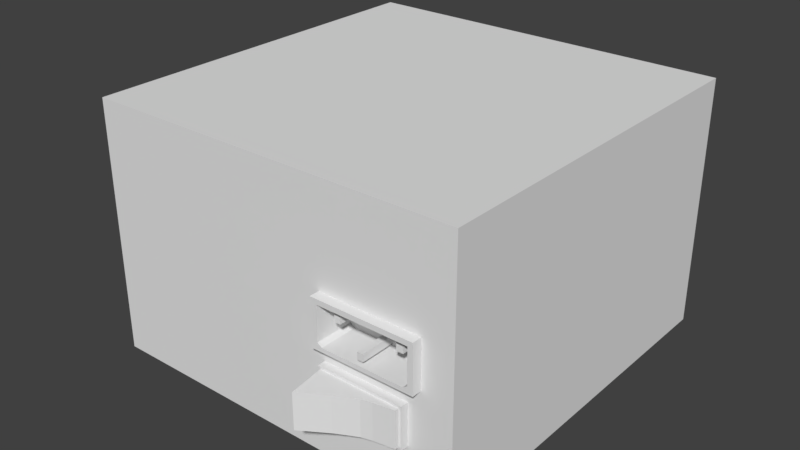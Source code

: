 # Source: Power_Supply.blend  (saved by Blender 2.78.0; exported with 4.5.12 LTS)
import bpy
from mathutils import Matrix  # noqa: F401  (used for matrix-valued properties, if any)

bpy.ops.wm.read_factory_settings(use_empty=True)
scene = bpy.context.scene
scene.name = 'Scene'

# ---- collections
col_collection_1 = bpy.data.collections.new('Collection 1'); scene.collection.children.link(col_collection_1)

# ---- world
world_world = bpy.data.worlds.new('World'); scene.world = world_world
world_world.color = (0.05088, 0.05088, 0.05088)
world_world.use_sun_shadow = False
world_world.sun_shadow_jitter_overblur = 0.0
world_world.cycles.sampling_method = 'MANUAL'

# ---- meshes
me_cube = bpy.data.meshes.new('Cube')
me_cube.from_pydata([(-1.0, -1.0, -0.849), (-1.0, -1.0, 0.8575), (-1.0, 1.0, -0.849), (-1.0, 1.0, 0.8575), (1.0, -1.0, -0.849), (1.0, -1.0, 0.8575), (1.0, 1.0, -0.849), (1.0, 1.0, 0.8575), (-1.0, -1.0, 0.1991), (-1.0, 1.0, 0.1991), (1.0, 1.0, 0.1991), (1.0, -1.0, 0.1991), (-1.0, 1.0, -0.1166), (1.0, 1.0, -0.1166), (1.0, -1.0, -0.1166), (-1.0, -1.0, -0.1166), (0.3112, 1.0, -0.849), (0.3112, 1.0, 0.8575), (0.3112, -1.0, -0.849), (0.3112, -1.0, 0.8575), (0.3112, -1.0, 0.1991), (0.3112, -1.0, -0.1166), (0.8429, 1.0, 0.8575), (0.8429, -1.0, -0.849), (0.8429, 1.0, -0.849), (0.8429, -1.0, 0.8575), (0.8429, -1.0, 0.1991), (0.8429, -1.0, -0.1166), (0.8429, -1.051, 0.1991), (0.3112, -1.051, 0.1991), (0.8429, -1.051, -0.1166), (0.3112, -1.051, -0.1166), (0.3439, 1.0, -0.849), (0.3439, -1.0, 0.8575), (0.3439, -1.0, 0.1991), (0.3439, -1.0, -0.1166), (0.3439, 1.0, 0.8575), (0.3439, -1.0, -0.849), (0.3439, -1.051, 0.1991), (0.3439, -1.051, -0.1166), (0.8163, 1.0, 0.8575), (0.8163, -1.0, -0.849), (0.8163, 1.0, -0.849), (0.8163, -1.0, 0.8575), (0.8163, -1.0, 0.1991), (0.8163, -1.0, -0.1166), (0.8163, -1.051, 0.1991), (0.8163, -1.051, -0.1166), (-1.0, -1.0, -0.08732), (-1.0, 1.0, -0.08732), (1.0, 1.0, -0.08732), (1.0, -1.0, -0.08732), (0.3112, -1.0, -0.08732), (0.8429, -1.0, -0.08732), (0.3112, -1.051, -0.08732), (0.8429, -1.051, -0.08732), (-1.0, -1.0, 0.165), (-1.0, 1.0, 0.165), (1.0, 1.0, 0.165), (1.0, -1.0, 0.165), (0.3112, -1.0, 0.165), (0.8429, -1.0, 0.165), (0.3112, -1.051, 0.165), (0.8429, -1.051, 0.165), (0.3439, -1.051, 0.165), (0.8163, -1.051, 0.165), (0.3439, -0.8522, 0.165), (0.8163, -0.8522, 0.165), (0.3675, -1.051, -0.08732), (0.3439, -1.051, -0.06718), (0.3203, -1.051, -0.08732), (0.3439, -1.051, -0.1075), (0.8163, -1.051, -0.06718), (0.7927, -1.051, -0.08732), (0.8163, -1.051, -0.1075), (0.8399, -1.051, -0.08732), (0.3439, -0.8522, -0.06718), (0.3675, -0.8522, -0.08732), (0.7927, -0.8522, -0.08732), (0.8163, -0.8522, -0.06718), (0.3439, -1.051, 0.1146), (0.3439, -0.8522, 0.1146), (0.8163, -1.051, 0.1146), (0.8163, -0.8522, 0.1146), (0.4001, -0.8522, 0.1146), (0.4317, -0.8522, 0.1146), (0.7594, -0.8522, 0.1146), (0.7237, -0.8522, 0.1146), (0.4001, -0.8522, 0.06121), (0.4317, -0.8522, 0.06121), (0.7594, -0.8522, 0.06121), (0.7237, -0.8522, 0.06121), (0.4001, -1.007, 0.1146), (0.4317, -1.007, 0.1146), (0.7237, -1.007, 0.1146), (0.7594, -1.007, 0.1146), (0.4001, -1.007, 0.06121), (0.4317, -1.007, 0.06121), (0.7237, -1.007, 0.06121), (0.7594, -1.007, 0.06121), (0.5773, -0.8522, -0.01299), (0.5586, -0.8522, -0.006799), (0.5586, -0.8522, -0.05553), (0.5894, -0.8522, -0.05553), (0.5894, -0.8522, -0.006799), (0.5586, -1.049, -0.006799), (0.5586, -1.049, -0.05553), (0.5894, -1.049, -0.05553), (0.5894, -1.049, -0.006799), (-1.0, 1.0, -0.4828), (1.0, 1.0, -0.4828), (1.0, -1.0, -0.4828), (-1.0, -1.0, -0.4828), (0.3112, -1.0, -0.4828), (0.8429, -1.0, -0.4828), (0.3439, -1.0, -0.4828), (0.8163, -1.0, -0.4828), (-1.0, -1.0, -0.2997), (-1.0, 1.0, -0.2997), (1.0, 1.0, -0.2997), (1.0, -1.0, -0.2997), (0.3112, -1.0, -0.2997), (0.8429, -1.0, -0.2997), (0.3439, -1.0, -0.2409), (0.8163, -1.0, -0.2997), (-1.0, -0.8122, -0.849), (-1.0, -0.8122, 0.8575), (1.0, -0.8122, -0.849), (1.0, -0.8122, 0.8575), (1.0, -0.8122, 0.1991), (-1.0, -0.8122, 0.1991), (-1.0, -0.8122, -0.1166), (1.0, -0.8122, -0.1166), (0.3112, -0.8122, 0.8575), (0.3112, -0.8122, -0.849), (0.8429, -0.8122, 0.8575), (0.8429, -0.8122, -0.849), (0.3439, -0.8122, -0.849), (0.3439, -0.8122, 0.8575), (0.8163, -0.8122, 0.8575), (0.8163, -0.8122, -0.849), (-1.0, -0.8122, -0.08732), (1.0, -0.8122, -0.08732), (-1.0, -0.8122, 0.165), (1.0, -0.8122, 0.165), (1.0, -0.8122, -0.4828), (-1.0, -0.8122, -0.4828), (1.0, -0.8122, -0.2997), (-1.0, -0.8122, -0.2997), (-0.7312, 1.0, -0.849), (-0.7312, -1.0, 0.8575), (-0.7312, -1.0, 0.1991), (-0.7312, -1.0, -0.1166), (-0.7312, 1.0, 0.8575), (-0.7312, -1.0, -0.849), (-0.7312, -1.0, -0.08732), (-0.7312, -1.0, 0.165), (-0.7312, -1.0, -0.4828), (-0.7312, -1.0, -0.2997), (-0.7312, -0.8122, -0.849), (-0.7312, -0.8122, 0.8575), (0.7643, 1.0, -0.849), (0.7643, -1.0, 0.8575), (0.7643, -1.0, 0.1991), (0.7643, -1.0, -0.1166), (0.7643, -1.051, 0.1991), (0.7643, -1.051, -0.1166), (0.7643, 1.0, 0.8575), (0.7643, -1.0, -0.849), (0.7643, -1.051, 0.165), (0.7643, -0.8522, 0.165), (0.7643, -1.0, -0.4828), (0.7643, -1.0, -0.2409), (0.7643, -0.8122, -0.849), (0.7643, -0.8122, 0.8575), (-1.0, 0.7829, 0.8575), (1.0, 0.7829, -0.849), (-1.0, 0.7829, 0.1991), (-1.0, 0.7829, -0.1166), (-1.0, 0.7829, -0.08732), (-1.0, 0.7829, 0.165), (-1.0, 0.7829, -0.4828), (-1.0, 0.7829, -0.2997), (-1.0, 0.7829, -0.849), (1.0, 0.7829, 0.8575), (1.0, 0.7829, 0.1991), (1.0, 0.7829, -0.1166), (0.3112, 0.7829, 0.8575), (0.3112, 0.7829, -0.849), (0.8429, 0.7829, 0.8575), (0.8429, 0.7829, -0.849), (0.3439, 0.7829, -0.849), (0.3439, 0.7829, 0.8575), (0.8163, 0.7829, 0.8575), (0.8163, 0.7829, -0.849), (1.0, 0.7829, -0.08732), (1.0, 0.7829, 0.165), (1.0, 0.7829, -0.4828), (1.0, 0.7829, -0.2997), (-0.7312, 0.7829, 0.8575), (-0.7312, 0.7829, -0.849), (0.7643, 0.7829, 0.8575), (0.7643, 0.7829, -0.849), (-1.0, 1.0, -0.849), (-1.0, 1.0, 0.8575), (1.0, 1.0, -0.849), (1.0, 1.0, 0.8575), (-1.0, 1.0, 0.1991), (1.0, 1.0, 0.1991), (-1.0, 1.0, -0.1166), (1.0, 1.0, -0.1166), (0.3112, 1.0, -0.849), (0.3112, 1.0, 0.8575), (0.3112, 1.0, 0.1991), (0.3112, 1.0, -0.1166), (0.8429, 1.0, 0.8575), (0.8429, 1.0, 0.1991), (0.8429, 1.0, -0.1166), (0.8429, 1.0, -0.849), (0.3439, 1.0, -0.849), (0.3439, 1.0, 0.8575), (0.3439, 1.0, 0.1991), (0.3439, 1.0, -0.1166), (0.8163, 1.0, 0.8575), (0.8163, 1.0, 0.1991), (0.8163, 1.0, -0.1166), (0.8163, 1.0, -0.849), (-1.0, 1.0, -0.08732), (1.0, 1.0, -0.08732), (0.3112, 1.0, -0.08732), (0.8429, 1.0, -0.08732), (0.3439, 1.0, -0.08732), (0.8163, 1.0, -0.08732), (-1.0, 1.0, 0.165), (1.0, 1.0, 0.165), (0.3112, 1.0, 0.165), (0.8429, 1.0, 0.165), (0.3439, 1.0, 0.165), (0.8163, 1.0, 0.165), (-1.0, 1.0, -0.4828), (1.0, 1.0, -0.4828), (0.3112, 1.0, -0.4828), (0.8429, 1.0, -0.4828), (0.3439, 1.0, -0.4828), (0.8163, 1.0, -0.4828), (-1.0, 1.0, -0.2997), (1.0, 1.0, -0.2997), (0.3112, 1.0, -0.2997), (0.8429, 1.0, -0.2997), (0.3439, 1.0, -0.2997), (0.8163, 1.0, -0.2997), (-0.7312, 1.0, -0.849), (-0.7312, 1.0, 0.8575), (-0.7312, 1.0, 0.1991), (-0.7312, 1.0, -0.1166), (-0.7312, 1.0, -0.08732), (-0.7312, 1.0, 0.165), (-0.7312, 1.0, -0.4828), (-0.7312, 1.0, -0.2997), (0.7643, 1.0, -0.849), (0.7643, 1.0, 0.8575), (0.7643, 1.0, 0.1991), (0.7643, 1.0, -0.1166), (0.7643, 1.0, -0.08732), (0.7643, 1.0, 0.165), (0.7643, 1.0, -0.4828), (0.7643, 1.0, -0.2997), (0.3439, -1.04, -0.2409), (0.3439, -1.04, -0.4828), (0.7643, -1.04, -0.4828), (0.7643, -1.04, -0.2409), (0.3305, -1.0, -0.2239), (0.3305, -1.0, -0.5009), (0.7778, -1.0, -0.5009), (0.7778, -1.0, -0.2239), (0.3305, -1.04, -0.2239), (0.3305, -1.04, -0.5009), (0.7778, -1.04, -0.5009), (0.7778, -1.04, -0.2239), (0.3678, -1.23, -0.2409), (0.3678, -1.23, -0.4828), (0.7643, -1.06, -0.4828), (0.7643, -1.06, -0.2409), (0.5541, 1.0, -0.849), (0.5541, -1.0, -0.1166), (0.5541, -1.051, -0.1166), (0.5541, -1.0, -0.4828), (0.5541, -1.0, -0.2409), (0.5541, -0.8122, -0.849), (0.5541, -1.0, -0.849), (0.5541, 0.7829, -0.849), (0.5541, -1.04, -0.4828), (0.5541, -1.04, -0.2409), (0.5541, -1.0, -0.5009), (0.5541, -1.0, -0.2239), (0.5541, -1.04, -0.5009), (0.5541, -1.04, -0.2239), (0.5541, -1.117, -0.4828), (0.5541, -1.117, -0.2409), (0.449, 1.0, -0.849), (0.449, -1.0, -0.1166), (0.449, -1.051, -0.1166), (0.449, -1.0, -0.4828), (0.449, -1.0, -0.2409), (0.449, -0.8122, -0.849), (0.449, 0.7829, -0.849), (0.449, -1.04, -0.4828), (0.449, -1.04, -0.2409), (0.4423, -1.0, -0.5009), (0.4423, -1.0, -0.2239), (0.4423, -1.04, -0.5009), (0.4423, -1.04, -0.2239), (0.449, -1.178, -0.4828), (0.449, -1.178, -0.2409), (0.449, -1.0, -0.849), (0.5016, -1.0, -0.849), (0.5016, 1.0, -0.849), (0.5016, -1.0, -0.1166), (0.5016, -1.051, -0.1166), (0.5016, -1.0, -0.4828), (0.5016, -1.0, -0.2409), (0.5016, -0.8122, -0.849), (0.5016, 0.7829, -0.849), (0.5016, -1.04, -0.4828), (0.5016, -1.04, -0.2409), (0.4982, -1.0, -0.5009), (0.4982, -1.0, -0.2239), (0.4982, -1.04, -0.5009), (0.4982, -1.04, -0.2239), (0.5016, -1.145, -0.4828), (0.5016, -1.145, -0.2409), (0.6592, -1.0, -0.849), (0.6592, 1.0, -0.849), (0.6592, -1.0, -0.1166), (0.6592, -1.051, -0.1166), (0.6592, -1.0, -0.4828), (0.6592, -1.0, -0.2409), (0.6592, -0.8122, -0.849), (0.6592, 0.7829, -0.849), (0.6592, -1.04, -0.4828), (0.6592, -1.04, -0.2409), (0.666, -1.0, -0.5009), (0.666, -1.0, -0.2239), (0.666, -1.04, -0.5009), (0.666, -1.04, -0.2239), (0.6592, -1.077, -0.4828), (0.6592, -1.077, -0.2409), (0.6067, 1.0, -0.849), (0.6067, -1.0, -0.1166), (0.6067, -1.051, -0.1166), (0.6067, -1.0, -0.4828), (0.6067, -1.0, -0.2409), (0.6067, -0.8122, -0.849), (0.6067, 0.7829, -0.849), (0.6067, -1.04, -0.4828), (0.6067, -1.04, -0.2409), (0.61, -1.0, -0.5009), (0.61, -1.0, -0.2239), (0.61, -1.04, -0.5009), (0.61, -1.04, -0.2239), (0.6067, -1.091, -0.4828), (0.6067, -1.091, -0.2409), (0.6067, -1.0, -0.849)], [(100, 101), (100, 104)], [(177, 175, 3, 9), (129, 128, 5, 11), (151, 150, 1, 8), (136, 127, 4, 23), (160, 126, 1, 150), (156, 151, 8, 56), (144, 129, 11, 59), (180, 177, 9, 57), (182, 178, 12, 118), (147, 132, 14, 120), (158, 152, 15, 117), (123, 35, 21, 121), (45, 27, 30, 47), (138, 133, 19, 33), (159, 134, 18, 154), (34, 33, 19, 20), (11, 5, 25, 26), (128, 135, 25, 5), (59, 11, 26, 61), (120, 14, 27, 122), (140, 136, 23, 41), (64, 38, 29, 62), (34, 20, 29, 38), (61, 26, 28, 63), (52, 21, 31, 54), (163, 34, 38, 165), (169, 165, 38, 64), (134, 137, 37, 18), (163, 162, 33, 34), (174, 138, 33, 162), (21, 35, 39, 31), (303, 300, 35, 123), (122, 27, 45, 124), (135, 139, 43, 25), (26, 25, 43, 44), (63, 28, 46, 65), (26, 44, 46, 28), (173, 140, 41, 168), (164, 45, 47, 166), (82, 65, 67, 83), (70, 69, 80, 64, 62, 54), (60, 52, 54, 62), (27, 53, 55, 30), (80, 69, 76, 81), (14, 51, 53, 27), (178, 179, 49, 12), (132, 142, 51, 14), (152, 155, 48, 15), (20, 60, 62, 29), (39, 71, 70, 54, 31), (53, 61, 63, 55), (68, 73, 78, 77), (51, 59, 61, 53), (179, 180, 57, 49), (142, 144, 59, 51), (155, 156, 56, 48), (169, 64, 66, 170), (55, 63, 65, 82, 72, 75), (30, 55, 75, 74, 47), (68, 69, 70, 71), (72, 73, 74, 75), (72, 79, 78, 73), (76, 69, 68, 77), (47, 74, 73, 68, 71, 39, 301, 318, 285, 349, 334, 166), (64, 80, 81, 66), (72, 82, 83, 79), (66, 76, 77, 78, 79, 67, 170), (85, 89, 88, 84), (87, 91, 90, 86), (93, 92, 96, 97), (94, 98, 99, 95), (91, 98, 94, 87), (90, 99, 98, 91), (88, 89, 97, 96), (85, 84, 92, 93), (86, 95, 99, 90), (89, 85, 93, 97), (84, 88, 96, 92), (87, 94, 95, 86), (102, 103, 104, 101), (106, 107, 108, 105), (104, 108, 107, 103), (102, 106, 105, 101), (103, 107, 106, 102), (101, 105, 108, 104), (23, 114, 116, 41), (314, 302, 115, 37), (4, 111, 114, 23), (37, 115, 113, 18), (154, 157, 112, 0), (127, 145, 111, 4), (183, 181, 109, 2), (114, 122, 124, 116), (303, 123, 271, 309), (111, 120, 122, 114), (115, 123, 121, 113), (157, 158, 117, 112), (145, 147, 120, 111), (181, 182, 118, 109), (112, 117, 148, 146), (197, 198, 147, 145), (0, 112, 146, 125), (176, 197, 145, 127), (195, 196, 144, 142), (48, 56, 143, 141), (186, 195, 142, 132), (15, 48, 141, 131), (202, 194, 140, 173), (189, 193, 139, 135), (201, 192, 138, 174), (188, 191, 137, 134), (194, 190, 136, 140), (184, 189, 135, 128), (200, 188, 134, 159), (192, 187, 133, 138), (198, 186, 132, 147), (117, 15, 131, 148), (56, 8, 130, 143), (196, 185, 129, 144), (199, 175, 126, 160), (190, 176, 127, 136), (185, 184, 128, 129), (8, 1, 126, 130), (187, 199, 160, 133), (183, 200, 159, 125), (113, 121, 158, 157), (18, 113, 157, 154), (52, 60, 156, 155), (21, 52, 155, 152), (125, 159, 154, 0), (121, 21, 152, 158), (60, 20, 151, 156), (133, 160, 150, 19), (20, 19, 150, 151), (193, 201, 174, 139), (338, 202, 173, 337), (116, 124, 172, 171), (41, 116, 171, 168), (65, 169, 170, 67), (333, 164, 166, 334), (337, 173, 168, 331), (124, 45, 164, 172), (139, 174, 162, 43), (44, 43, 162, 163), (65, 46, 165, 169), (44, 163, 165, 46), (332, 161, 202, 338), (40, 167, 201, 193), (2, 149, 200, 183), (17, 153, 199, 187), (10, 7, 184, 185), (24, 6, 176, 190), (153, 3, 175, 199), (58, 10, 185, 196), (119, 13, 186, 198), (36, 17, 187, 192), (149, 16, 188, 200), (7, 22, 189, 184), (42, 24, 190, 194), (16, 32, 191, 188), (167, 36, 192, 201), (22, 40, 193, 189), (161, 42, 194, 202), (13, 50, 195, 186), (50, 58, 196, 195), (6, 110, 197, 176), (110, 119, 198, 197), (146, 148, 182, 181), (125, 146, 181, 183), (141, 143, 180, 179), (131, 141, 179, 178), (148, 131, 178, 182), (143, 130, 177, 180), (130, 126, 175, 177), (216, 215, 206, 208), (236, 216, 208, 234), (248, 217, 210, 246), (258, 254, 214, 247), (256, 253, 213, 235), (253, 252, 212, 213), (250, 225, 217, 248), (238, 224, 216, 236), (224, 223, 215, 216), (213, 212, 220, 221), (235, 213, 221, 237), (247, 214, 222, 249), (261, 260, 223, 224), (264, 261, 224, 238), (266, 262, 225, 250), (262, 263, 232, 225), (214, 229, 231, 222), (225, 232, 230, 217), (254, 255, 229, 214), (217, 230, 228, 210), (263, 264, 238, 232), (229, 235, 237, 231), (232, 238, 236, 230), (255, 256, 235, 229), (230, 236, 234, 228), (259, 265, 244, 226), (211, 241, 243, 219), (226, 244, 242, 218), (251, 257, 241, 211), (218, 242, 240, 205), (265, 266, 250, 244), (241, 247, 249, 243), (244, 250, 248, 242), (257, 258, 247, 241), (242, 248, 246, 240), (239, 245, 258, 257), (203, 239, 257, 251), (227, 233, 256, 255), (209, 227, 255, 254), (207, 204, 252, 253), (233, 207, 253, 256), (245, 209, 254, 258), (243, 249, 266, 265), (219, 243, 265, 259), (231, 237, 264, 263), (222, 231, 263, 262), (249, 222, 262, 266), (237, 221, 261, 264), (221, 220, 260, 261), (269, 270, 282, 281), (123, 115, 272, 271), (306, 268, 276, 310), (270, 269, 277, 278), (271, 272, 276, 275), (309, 271, 275, 311), (341, 273, 277, 343), (273, 274, 278, 277), (340, 270, 278, 344), (268, 267, 275, 276), (335, 171, 273, 341), (171, 172, 274, 273), (312, 313, 279, 280), (339, 269, 281, 345), (307, 267, 279, 313), (267, 268, 280, 279), (355, 292, 298, 361), (323, 291, 297, 329), (360, 361, 298, 297), (319, 286, 293, 325), (324, 292, 296, 328), (325, 293, 295, 327), (357, 294, 296, 359), (354, 291, 295, 358), (316, 283, 290, 322), (321, 288, 289, 315), (317, 284, 285, 318), (322, 290, 288, 321), (351, 287, 294, 357), (362, 350, 286, 289), (351, 348, 284, 287), (191, 305, 304, 137), (35, 300, 301, 39), (137, 304, 314, 37), (32, 299, 305, 191), (272, 308, 310, 276), (267, 307, 311, 275), (115, 302, 308, 272), (268, 306, 312, 280), (324, 307, 313, 330), (329, 330, 313, 312), (326, 309, 311, 328), (323, 306, 310, 327), (320, 303, 309, 326), (315, 319, 302, 314), (320, 317, 300, 303), (287, 284, 317, 320), (289, 286, 319, 315), (287, 320, 326, 294), (291, 323, 327, 295), (294, 326, 328, 296), (297, 298, 330, 329), (292, 324, 330, 298), (305, 322, 321, 304), (300, 317, 318, 301), (304, 321, 315, 314), (299, 316, 322, 305), (308, 325, 327, 310), (307, 324, 328, 311), (302, 319, 325, 308), (306, 323, 329, 312), (172, 164, 333, 336), (168, 171, 335, 331), (172, 336, 342, 274), (269, 339, 343, 277), (274, 342, 344, 278), (281, 282, 346, 345), (270, 340, 346, 282), (354, 339, 345, 360), (350, 335, 341, 356), (355, 340, 344, 359), (356, 341, 343, 358), (347, 332, 338, 353), (352, 337, 331, 362), (348, 333, 334, 349), (353, 338, 337, 352), (290, 353, 352, 288), (284, 348, 349, 285), (288, 352, 362, 289), (283, 347, 353, 290), (293, 356, 358, 295), (292, 355, 359, 296), (286, 350, 356, 293), (291, 354, 360, 297), (336, 333, 348, 351), (331, 335, 350, 362), (336, 351, 357, 342), (339, 354, 358, 343), (342, 357, 359, 344), (345, 346, 361, 360), (340, 355, 361, 346)])
_uv = me_cube.uv_layers.new(name='UVMap')
_uv.uv.foreach_set('vector', [0.7249, 0.3842, 0.7305, 0.5554, 0.6441, 0.4876, 0.6391, 0.3082, 0.8101, 0.4837, 0.8149, 0.6232, 0.6387, 0.4977, 0.6363, 0.3599, 0.2065, 0.5227, 0.2006, 0.7327, 0.01224, 0.7924, 0.02398, 0.5953, 0.7683, 0.3566, 0.7532, 0.3433, 0.7621, 0.3251, 0.7773, 0.3384, 0.6552, 0.6465, 0.6502, 0.6433, 0.6519, 0.6386, 0.6569, 0.6419, 0.2072, 0.5121, 0.2065, 0.5227, 0.02398, 0.5953, 0.02463, 0.5854, 0.8099, 0.474, 0.8101, 0.4837, 0.6363, 0.3599, 0.6361, 0.3478, 0.7246, 0.3751, 0.7249, 0.3842, 0.6391, 0.3082, 0.6388, 0.2987, 0.7206, 0.2527, 0.7222, 0.3004, 0.6366, 0.2205, 0.6352, 0.1706, 0.8065, 0.3416, 0.8079, 0.3937, 0.6351, 0.2478, 0.6344, 0.1827, 0.2102, 0.3632, 0.2117, 0.4074, 0.03235, 0.4877, 0.03513, 0.4432, 0.3791, 0.2532, 0.3792, 0.2886, 0.3674, 0.2922, 0.3674, 0.257, 0.5961, 0.327, 0.6026, 0.3277, 0.6012, 0.331, 0.5975, 0.3309, 0.6752, 0.6595, 0.6746, 0.6591, 0.6763, 0.6544, 0.6769, 0.6548, 0.9206, 0.4898, 0.8198, 0.4016, 0.8287, 0.3834, 0.9295, 0.4716, 0.4012, 0.4467, 0.4017, 0.6702, 0.389, 0.6729, 0.3891, 0.4501, 0.6285, 0.3527, 0.6292, 0.5975, 0.5678, 0.6191, 0.571, 0.3762, 0.6874, 0.6675, 0.6845, 0.6656, 0.6862, 0.6609, 0.6891, 0.6628, 0.6285, 0.3408, 0.6285, 0.3527, 0.571, 0.3762, 0.5712, 0.3644, 0.628, 0.1341, 0.6282, 0.1734, 0.5816, 0.1992, 0.5824, 0.1602, 0.7709, 0.3588, 0.7683, 0.3566, 0.7773, 0.3384, 0.7798, 0.3407, 0.4249, 0.4066, 0.4261, 0.4165, 0.4144, 0.4207, 0.4138, 0.4108, 0.5832, 0.3135, 0.5818, 0.3155, 0.5781, 0.3119, 0.5816, 0.3101, 0.6021, 0.3146, 0.6015, 0.3131, 0.6028, 0.3113, 0.6039, 0.3138, 0.5807, 0.3235, 0.5822, 0.3239, 0.5813, 0.3274, 0.5797, 0.3258, 0.5918, 0.3131, 0.5832, 0.3135, 0.5816, 0.3101, 0.5914, 0.3101, 0.481, 0.3922, 0.482, 0.4003, 0.4261, 0.4165, 0.4249, 0.4066, 0.8198, 0.4016, 0.8166, 0.3988, 0.8255, 0.3807, 0.8287, 0.3834, 0.4806, 0.4129, 0.4789, 0.6458, 0.4017, 0.6702, 0.4012, 0.4467, 0.683, 0.6646, 0.6752, 0.6595, 0.6769, 0.6548, 0.6847, 0.6599, 0.5822, 0.3239, 0.5847, 0.326, 0.5836, 0.3285, 0.5813, 0.3274, 0.595, 0.3401, 0.6159, 0.337, 0.6156, 0.3652, 0.595, 0.3686, 0.5826, 0.1597, 0.5818, 0.1991, 0.5714, 0.202, 0.5724, 0.1628, 0.6845, 0.6656, 0.6839, 0.6652, 0.6857, 0.6605, 0.6862, 0.6609, 0.571, 0.3762, 0.5678, 0.6191, 0.5561, 0.6215, 0.56, 0.3792, 0.5433, 0.3762, 0.5443, 0.3824, 0.538, 0.3841, 0.5371, 0.3778, 0.6015, 0.3131, 0.6004, 0.3126, 0.6011, 0.3101, 0.6028, 0.3113, 0.7759, 0.3632, 0.7709, 0.3588, 0.7798, 0.3407, 0.7849, 0.3451, 0.5904, 0.3265, 0.5961, 0.327, 0.5975, 0.3309, 0.5906, 0.3297, 0.5965, 0.2863, 0.5949, 0.284, 0.5977, 0.2695, 0.6018, 0.2718, 0.4115, 0.305, 0.4249, 0.3099, 0.4245, 0.3905, 0.4249, 0.4066, 0.4138, 0.4108, 0.4068, 0.3063, 0.5794, 0.3202, 0.5807, 0.3235, 0.5797, 0.3258, 0.5746, 0.317, 0.6026, 0.3277, 0.6022, 0.3271, 0.6035, 0.3288, 0.6012, 0.331, 0.5867, 0.2912, 0.5892, 0.2964, 0.5863, 0.3094, 0.5754, 0.2956, 0.6282, 0.1734, 0.6282, 0.1832, 0.5723, 0.2073, 0.5816, 0.1992, 0.7222, 0.3004, 0.7225, 0.3095, 0.6369, 0.23, 0.6366, 0.2205, 0.8079, 0.3937, 0.8081, 0.4021, 0.6352, 0.2582, 0.6351, 0.2478, 0.2117, 0.4074, 0.211, 0.4239, 0.03141, 0.5036, 0.03235, 0.4877, 0.5818, 0.3155, 0.5794, 0.3202, 0.5746, 0.317, 0.5781, 0.3119, 0.4219, 0.29, 0.4225, 0.2937, 0.4115, 0.305, 0.4068, 0.3063, 0.405, 0.2945, 0.6022, 0.3271, 0.6021, 0.3146, 0.6039, 0.3138, 0.6035, 0.3288, 0.5901, 0.2966, 0.5984, 0.2905, 0.6101, 0.2907, 0.5884, 0.3101, 0.6282, 0.1832, 0.6285, 0.3408, 0.5712, 0.3644, 0.5723, 0.2073, 0.7225, 0.3095, 0.7246, 0.3751, 0.6388, 0.2987, 0.6369, 0.23, 0.8081, 0.4021, 0.8099, 0.474, 0.6361, 0.3478, 0.6352, 0.2582, 0.211, 0.4239, 0.2072, 0.5121, 0.02463, 0.5854, 0.03141, 0.5036, 0.5906, 0.2867, 0.5863, 0.2893, 0.5746, 0.2907, 0.5862, 0.2801, 0.5473, 0.241, 0.5433, 0.3762, 0.5371, 0.3778, 0.5359, 0.3599, 0.5297, 0.2575, 0.5451, 0.2416, 0.5448, 0.2244, 0.5473, 0.241, 0.5451, 0.2416, 0.5263, 0.2348, 0.5255, 0.2296, 0.4358, 0.2985, 0.4249, 0.3099, 0.4115, 0.305, 0.4225, 0.2937, 0.5297, 0.2575, 0.5108, 0.2507, 0.5263, 0.2348, 0.5451, 0.2416, 0.5984, 0.289, 0.6101, 0.2876, 0.6101, 0.2907, 0.5984, 0.2905, 0.5863, 0.3094, 0.5892, 0.2964, 0.5901, 0.2966, 0.5884, 0.3101, 0.5255, 0.2296, 0.5263, 0.2348, 0.5108, 0.2507, 0.4358, 0.2985, 0.4225, 0.2937, 0.4219, 0.29, 0.4348, 0.2825, 0.4413, 0.2787, 0.4478, 0.2749, 0.4543, 0.2711, 0.4607, 0.2674, 0.4737, 0.2598, 0.5863, 0.2893, 0.5867, 0.2912, 0.5754, 0.2956, 0.5746, 0.2907, 0.5984, 0.289, 0.5965, 0.2863, 0.6018, 0.2718, 0.6101, 0.2876, 0.4834, 0.3686, 0.4851, 0.3517, 0.4872, 0.3496, 0.4979, 0.341, 0.5037, 0.3414, 0.5033, 0.3627, 0.4934, 0.3657, 0.0, 0.0, 0.0, 0.0, 0.0, 0.0, 0.0, 0.0, 0.0, 0.0, 0.0, 0.0, 0.0, 0.0, 0.0, 0.0, 0.464, 0.3779, 0.4591, 0.3795, 0.4587, 0.362, 0.4635, 0.3604, 0.521, 0.3488, 0.5206, 0.3389, 0.5292, 0.3383, 0.5295, 0.3483, 0.4823, 0.3243, 0.4796, 0.3231, 0.4835, 0.3231, 0.4808, 0.3252, 0.4818, 0.3234, 0.4791, 0.3255, 0.4796, 0.3231, 0.4823, 0.3243, 0.4795, 0.3231, 0.4791, 0.3196, 0.4828, 0.3213, 0.4827, 0.3213, 0.486, 0.3196, 0.4863, 0.3231, 0.4827, 0.3214, 0.4827, 0.3214, 0.4803, 0.3244, 0.483, 0.3255, 0.4791, 0.3255, 0.4818, 0.3234, 0.4791, 0.3196, 0.486, 0.3196, 0.4827, 0.3214, 0.4828, 0.3213, 0.4863, 0.3231, 0.4795, 0.3231, 0.4827, 0.3213, 0.4827, 0.3214, 0.4808, 0.3252, 0.4835, 0.3231, 0.483, 0.3255, 0.4803, 0.3244, 0.0, 0.0, 0.0, 0.0, 0.0, 0.0, 0.0, 0.0, 0.4788, 0.3169, 0.4862, 0.3162, 0.4865, 0.3283, 0.4791, 0.3289, 0.4791, 0.3278, 0.4819, 0.3255, 0.4802, 0.327, 0.4831, 0.3278, 0.4835, 0.3257, 0.4807, 0.3279, 0.4825, 0.3265, 0.4795, 0.3257, 0.4831, 0.3278, 0.4802, 0.327, 0.4807, 0.3279, 0.4835, 0.3257, 0.4795, 0.3257, 0.4825, 0.3265, 0.4819, 0.3255, 0.4791, 0.3278, 0.5852, 0.04172, 0.5835, 0.1204, 0.5735, 0.1236, 0.5756, 0.04528, 0.4177, 0.1205, 0.4177, 0.1631, 0.3935, 0.1747, 0.3933, 0.1331, 0.6275, 0.01622, 0.6279, 0.09482, 0.5831, 0.1212, 0.5847, 0.0431, 0.3788, 0.1473, 0.379, 0.2179, 0.3675, 0.2218, 0.3676, 0.1514, 0.2055, 0.2306, 0.2086, 0.319, 0.03791, 0.3987, 0.04348, 0.3098, 0.8026, 0.2021, 0.8052, 0.2894, 0.6337, 0.1177, 0.6326, 0.02153, 0.7159, 0.1099, 0.7191, 0.2051, 0.6338, 0.1208, 0.631, 0.02101, 0.5835, 0.1204, 0.5826, 0.1597, 0.5724, 0.1628, 0.5735, 0.1236, 0.595, 0.3401, 0.595, 0.3686, 0.595, 0.3686, 0.595, 0.3401, 0.6279, 0.09482, 0.628, 0.1341, 0.5824, 0.1602, 0.5831, 0.1212, 0.379, 0.2179, 0.3791, 0.2532, 0.3674, 0.257, 0.3675, 0.2218, 0.2086, 0.319, 0.2102, 0.3632, 0.03513, 0.4432, 0.03791, 0.3987, 0.8052, 0.2894, 0.8065, 0.3416, 0.6344, 0.1827, 0.6337, 0.1177, 0.7191, 0.2051, 0.7206, 0.2527, 0.6352, 0.1706, 0.6338, 0.1208, 0.9748, 0.4582, 0.9768, 0.4991, 0.806, 0.3349, 0.8043, 0.2895, 0.8909, 0.3753, 0.8926, 0.421, 0.8065, 0.3416, 0.8052, 0.2894, 0.9707, 0.3765, 0.9748, 0.4582, 0.8043, 0.2895, 0.8009, 0.1987, 0.8877, 0.2923, 0.8909, 0.3753, 0.8052, 0.2894, 0.8026, 0.2021, 0.8945, 0.4741, 0.8968, 0.5371, 0.8099, 0.474, 0.8081, 0.4021, 0.9792, 0.5478, 0.982, 0.6042, 0.8104, 0.4514, 0.8081, 0.3889, 0.8942, 0.4667, 0.8945, 0.4741, 0.8081, 0.4021, 0.8079, 0.3937, 0.9789, 0.54, 0.9792, 0.5478, 0.8081, 0.3889, 0.8077, 0.3802, 0.7002, 0.5176, 0.6952, 0.5132, 0.7709, 0.3588, 0.7759, 0.3632, 0.6701, 0.705, 0.6696, 0.7047, 0.6839, 0.6652, 0.6845, 0.6656, 0.4535, 0.9776, 0.3847, 0.9415, 0.8115, 0.8105, 0.8776, 0.8707, 0.7441, 0.5559, 0.7409, 0.5531, 0.8166, 0.3988, 0.8198, 0.4016, 0.6952, 0.5132, 0.6926, 0.5109, 0.7683, 0.3566, 0.7709, 0.3588, 0.673, 0.7069, 0.6701, 0.705, 0.6845, 0.6656, 0.6874, 0.6675, 0.8449, 0.6441, 0.7441, 0.5559, 0.8198, 0.4016, 0.9206, 0.4898, 0.3847, 0.9415, 0.3722, 0.936, 0.8016, 0.8057, 0.8115, 0.8105, 0.8926, 0.421, 0.8942, 0.4667, 0.8079, 0.3937, 0.8065, 0.3416, 0.9768, 0.4991, 0.9789, 0.54, 0.8077, 0.3802, 0.806, 0.3349, 0.982, 0.6042, 0.9824, 0.612, 0.8108, 0.4601, 0.8104, 0.4514, 0.8968, 0.5371, 0.8971, 0.5456, 0.8101, 0.4837, 0.8099, 0.474, 0.6408, 0.686, 0.6358, 0.6828, 0.6502, 0.6433, 0.6552, 0.6465, 0.6926, 0.5109, 0.6774, 0.4976, 0.7532, 0.3433, 0.7683, 0.3566, 0.8971, 0.5456, 0.903, 0.686, 0.8149, 0.6232, 0.8101, 0.4837, 0.9824, 0.612, 0.9898, 0.759, 0.8169, 0.6233, 0.8108, 0.4601, 0.3722, 0.936, 0.09636, 0.8052, 0.588, 0.6558, 0.8016, 0.8057, 0.8709, 0.6669, 0.8449, 0.6441, 0.9206, 0.4898, 0.9466, 0.5125, 0.3793, 0.2393, 0.3852, 0.2832, 0.2102, 0.3632, 0.2086, 0.319, 0.3676, 0.1514, 0.3793, 0.2393, 0.2086, 0.319, 0.2055, 0.2306, 0.3906, 0.3441, 0.3897, 0.4388, 0.2072, 0.5121, 0.211, 0.4239, 0.3911, 0.3271, 0.3906, 0.3441, 0.211, 0.4239, 0.2117, 0.4074, 0.9466, 0.5125, 0.9206, 0.4898, 0.9295, 0.4716, 0.9556, 0.4944, 0.3852, 0.2832, 0.3911, 0.3271, 0.2117, 0.4074, 0.2102, 0.3632, 0.3897, 0.4388, 0.3891, 0.4501, 0.2065, 0.5227, 0.2072, 0.5121, 0.6746, 0.6591, 0.6552, 0.6465, 0.6569, 0.6419, 0.6763, 0.6544, 0.3891, 0.4501, 0.389, 0.6729, 0.2006, 0.7327, 0.2065, 0.5227, 0.6696, 0.7047, 0.6686, 0.704, 0.683, 0.6646, 0.6839, 0.6652, 0.7104, 0.5264, 0.7002, 0.5176, 0.7759, 0.3632, 0.7861, 0.3721, 0.574, 0.2596, 0.6055, 0.2704, 0.6081, 0.3309, 0.5772, 0.3203, 0.5891, 0.03253, 0.5872, 0.09621, 0.5796, 0.1071, 0.5804, 0.04701, 0.5949, 0.284, 0.5906, 0.2867, 0.5862, 0.2801, 0.5977, 0.2695, 0.589, 0.3264, 0.5904, 0.3265, 0.5906, 0.3297, 0.5888, 0.3294, 0.7861, 0.3721, 0.7759, 0.3632, 0.7849, 0.3451, 0.795, 0.354, 0.5944, 0.1407, 0.618, 0.1392, 0.6168, 0.2522, 0.5947, 0.2546, 0.6839, 0.6652, 0.683, 0.6646, 0.6847, 0.6599, 0.6857, 0.6605, 0.56, 0.3792, 0.5561, 0.6215, 0.4789, 0.6458, 0.4806, 0.4129, 0.5371, 0.3778, 0.538, 0.3841, 0.482, 0.4003, 0.481, 0.3922, 0.6004, 0.3126, 0.5918, 0.3131, 0.5914, 0.3101, 0.6011, 0.3101, 0.7001, 0.5475, 0.6899, 0.5386, 0.7002, 0.5176, 0.7104, 0.5264, 0.6676, 0.7101, 0.6666, 0.7095, 0.6686, 0.704, 0.6696, 0.7047, 0.8606, 0.6879, 0.8346, 0.6651, 0.8449, 0.6441, 0.8709, 0.6669, 0.6582, 0.704, 0.6388, 0.6914, 0.6408, 0.686, 0.6602, 0.6986, 0.984, 0.6075, 0.9911, 0.7487, 0.903, 0.686, 0.8971, 0.5456, 0.6823, 0.5319, 0.6671, 0.5186, 0.6774, 0.4976, 0.6926, 0.5109, 0.6388, 0.6914, 0.6339, 0.6881, 0.6358, 0.6828, 0.6408, 0.686, 0.9836, 0.6001, 0.984, 0.6075, 0.8971, 0.5456, 0.8968, 0.5371, 0.9786, 0.5004, 0.9806, 0.5397, 0.8942, 0.4667, 0.8926, 0.421, 0.6588, 0.7044, 0.6582, 0.704, 0.6602, 0.6986, 0.6608, 0.699, 0.8346, 0.6651, 0.7338, 0.5769, 0.7441, 0.5559, 0.8449, 0.6441, 0.671, 0.7123, 0.6681, 0.7104, 0.6701, 0.705, 0.673, 0.7069, 0.6849, 0.5342, 0.6823, 0.5319, 0.6926, 0.5109, 0.6952, 0.5132, 0.7338, 0.5769, 0.7306, 0.5741, 0.7409, 0.5531, 0.7441, 0.5559, 0.6666, 0.7095, 0.6588, 0.7044, 0.6608, 0.699, 0.6686, 0.704, 0.6681, 0.7104, 0.6676, 0.7101, 0.6696, 0.7047, 0.6701, 0.705, 0.6899, 0.5386, 0.6849, 0.5342, 0.6952, 0.5132, 0.7002, 0.5176, 0.9806, 0.5397, 0.9809, 0.546, 0.8945, 0.4741, 0.8942, 0.4667, 0.9809, 0.546, 0.9836, 0.6001, 0.8968, 0.5371, 0.8945, 0.4741, 0.9727, 0.3826, 0.9766, 0.4612, 0.8909, 0.3753, 0.8877, 0.2923, 0.9766, 0.4612, 0.9786, 0.5004, 0.8926, 0.421, 0.8909, 0.3753, 0.8043, 0.2895, 0.806, 0.3349, 0.7206, 0.2527, 0.7191, 0.2051, 0.8009, 0.1987, 0.8043, 0.2895, 0.7191, 0.2051, 0.7159, 0.1099, 0.8081, 0.3889, 0.8104, 0.4514, 0.7246, 0.3751, 0.7225, 0.3095, 0.8077, 0.3802, 0.8081, 0.3889, 0.7225, 0.3095, 0.7222, 0.3004, 0.806, 0.3349, 0.8077, 0.3802, 0.7222, 0.3004, 0.7206, 0.2527, 0.8104, 0.4514, 0.8108, 0.4601, 0.7249, 0.3842, 0.7246, 0.3751, 0.8108, 0.4601, 0.8169, 0.6233, 0.7305, 0.5554, 0.7249, 0.3842, 0.7087, 0.3635, 0.6916, 0.5109, 0.6747, 0.4931, 0.6918, 0.3456, 0.7096, 0.3558, 0.7087, 0.3635, 0.6918, 0.3456, 0.6927, 0.338, 0.7217, 0.2517, 0.717, 0.2927, 0.7001, 0.2749, 0.7048, 0.2339, 0.891, 0.4302, 0.8863, 0.4712, 0.7742, 0.353, 0.7789, 0.312, 0.8789, 0.5342, 0.878, 0.5419, 0.7659, 0.4237, 0.7668, 0.4161, 0.878, 0.5419, 0.8609, 0.6893, 0.7488, 0.5712, 0.7659, 0.4237, 0.7246, 0.2547, 0.7198, 0.2957, 0.717, 0.2927, 0.7217, 0.2517, 0.7125, 0.3588, 0.7116, 0.3665, 0.7087, 0.3635, 0.7096, 0.3558, 0.7116, 0.3665, 0.6945, 0.5139, 0.6916, 0.5109, 0.7087, 0.3635, 0.7659, 0.4237, 0.7488, 0.5712, 0.7453, 0.5675, 0.7624, 0.42, 0.7668, 0.4161, 0.7659, 0.4237, 0.7624, 0.42, 0.7633, 0.4124, 0.7789, 0.312, 0.7742, 0.353, 0.7706, 0.3493, 0.7754, 0.3083, 0.7172, 0.3724, 0.7, 0.5198, 0.6945, 0.5139, 0.7116, 0.3665, 0.7181, 0.3647, 0.7172, 0.3724, 0.7116, 0.3665, 0.7125, 0.3588, 0.7302, 0.2606, 0.7254, 0.3016, 0.7198, 0.2957, 0.7246, 0.2547, 0.7254, 0.3016, 0.7247, 0.3082, 0.7191, 0.3023, 0.7198, 0.2957, 0.7742, 0.353, 0.7734, 0.3596, 0.7699, 0.3559, 0.7706, 0.3493, 0.7198, 0.2957, 0.7191, 0.3023, 0.7162, 0.2993, 0.717, 0.2927, 0.8863, 0.4712, 0.8855, 0.4777, 0.7734, 0.3596, 0.7742, 0.353, 0.717, 0.2927, 0.7162, 0.2993, 0.6993, 0.2815, 0.7001, 0.2749, 0.7247, 0.3082, 0.7181, 0.3647, 0.7125, 0.3588, 0.7191, 0.3023, 0.7734, 0.3596, 0.7668, 0.4161, 0.7633, 0.4124, 0.7699, 0.3559, 0.7191, 0.3023, 0.7125, 0.3588, 0.7096, 0.3558, 0.7162, 0.2993, 0.8855, 0.4777, 0.8789, 0.5342, 0.7668, 0.4161, 0.7734, 0.3596, 0.7162, 0.2993, 0.7096, 0.3558, 0.6927, 0.338, 0.6993, 0.2815, 0.7445, 0.1376, 0.7349, 0.2196, 0.7294, 0.2137, 0.7389, 0.1317, 0.7932, 0.189, 0.7837, 0.271, 0.7802, 0.2673, 0.7897, 0.1853, 0.7389, 0.1317, 0.7294, 0.2137, 0.7265, 0.2107, 0.736, 0.1287, 0.9053, 0.3071, 0.8958, 0.3892, 0.7837, 0.271, 0.7932, 0.189, 0.736, 0.1287, 0.7265, 0.2107, 0.7096, 0.1929, 0.7191, 0.1109, 0.7349, 0.2196, 0.7302, 0.2606, 0.7246, 0.2547, 0.7294, 0.2137, 0.7837, 0.271, 0.7789, 0.312, 0.7754, 0.3083, 0.7802, 0.2673, 0.7294, 0.2137, 0.7246, 0.2547, 0.7217, 0.2517, 0.7265, 0.2107, 0.8958, 0.3892, 0.891, 0.4302, 0.7789, 0.312, 0.7837, 0.271, 0.7265, 0.2107, 0.7217, 0.2517, 0.7048, 0.2339, 0.7096, 0.1929, 0.9247, 0.4196, 0.9199, 0.4606, 0.891, 0.4302, 0.8958, 0.3892, 0.9342, 0.3376, 0.9247, 0.4196, 0.8958, 0.3892, 0.9053, 0.3071, 0.9144, 0.5082, 0.9078, 0.5647, 0.8789, 0.5342, 0.8855, 0.4777, 0.9152, 0.5016, 0.9144, 0.5082, 0.8855, 0.4777, 0.8863, 0.4712, 0.907, 0.5723, 0.8898, 0.7198, 0.8609, 0.6893, 0.878, 0.5419, 0.9078, 0.5647, 0.907, 0.5723, 0.878, 0.5419, 0.8789, 0.5342, 0.9199, 0.4606, 0.9152, 0.5016, 0.8863, 0.4712, 0.891, 0.4302, 0.7802, 0.2673, 0.7754, 0.3083, 0.7302, 0.2606, 0.7349, 0.2196, 0.7897, 0.1853, 0.7802, 0.2673, 0.7349, 0.2196, 0.7445, 0.1376, 0.7699, 0.3559, 0.7633, 0.4124, 0.7181, 0.3647, 0.7247, 0.3082, 0.7706, 0.3493, 0.7699, 0.3559, 0.7247, 0.3082, 0.7254, 0.3016, 0.7754, 0.3083, 0.7706, 0.3493, 0.7254, 0.3016, 0.7302, 0.2606, 0.7633, 0.4124, 0.7624, 0.42, 0.7172, 0.3724, 0.7181, 0.3647, 0.7624, 0.42, 0.7453, 0.5675, 0.7, 0.5198, 0.7172, 0.3724, 0.5772, 0.3203, 0.6081, 0.3309, 0.6081, 0.3309, 0.5772, 0.3203, 0.3791, 0.2532, 0.379, 0.2179, 0.379, 0.2179, 0.3791, 0.2532, 0.5796, 0.3658, 0.5804, 0.381, 0.5804, 0.381, 0.5796, 0.3658, 0.6081, 0.3309, 0.5772, 0.3203, 0.5772, 0.3203, 0.6081, 0.3309, 0.3791, 0.2532, 0.379, 0.2179, 0.379, 0.2179, 0.3791, 0.2532, 0.595, 0.3401, 0.595, 0.3686, 0.595, 0.3686, 0.595, 0.3401, 0.4661, 0.1397, 0.4903, 0.1281, 0.4903, 0.1281, 0.4661, 0.1397, 0.5772, 0.3203, 0.6081, 0.3309, 0.6081, 0.3309, 0.5772, 0.3203, 0.6088, 0.346, 0.6081, 0.3309, 0.6081, 0.3309, 0.6088, 0.346, 0.5804, 0.381, 0.6108, 0.3913, 0.6108, 0.3913, 0.5804, 0.381, 0.4661, 0.1397, 0.4903, 0.1281, 0.4903, 0.1281, 0.4661, 0.1397, 0.5772, 0.3203, 0.6081, 0.3309, 0.6081, 0.3309, 0.5772, 0.3203, 0.4771, 0.5626, 0.4771, 0.8151, 0.4191, 0.8151, 0.4191, 0.5626, 0.578, 0.3355, 0.5772, 0.3203, 0.5772, 0.3203, 0.578, 0.3355, 0.6101, 0.3762, 0.6108, 0.3913, 0.6108, 0.3913, 0.6101, 0.3762, 0.6108, 0.3913, 0.5804, 0.381, 0.5804, 0.381, 0.6108, 0.3913, 0.6091, 0.3535, 0.6094, 0.3611, 0.6094, 0.3611, 0.6091, 0.3535, 0.5792, 0.3582, 0.5788, 0.3506, 0.5788, 0.3506, 0.5792, 0.3582, 0.5649, 0.5626, 0.5649, 0.8151, 0.5369, 0.8151, 0.5369, 0.5626, 0.4298, 0.1572, 0.4419, 0.1514, 0.4419, 0.1514, 0.4298, 0.1572, 0.6098, 0.3686, 0.6094, 0.3611, 0.6094, 0.3611, 0.6098, 0.3686, 0.4298, 0.1572, 0.4419, 0.1514, 0.4419, 0.1514, 0.4298, 0.1572, 0.5948, 0.2974, 0.5949, 0.3116, 0.5949, 0.3116, 0.5948, 0.2974, 0.5784, 0.3431, 0.5788, 0.3506, 0.5788, 0.3506, 0.5784, 0.3431, 0.7153, 0.5608, 0.7102, 0.5563, 0.7206, 0.5353, 0.7256, 0.5398, 0.8014, 0.3855, 0.7963, 0.381, 0.8052, 0.3629, 0.8103, 0.3673, 0.5869, 0.3262, 0.5876, 0.3263, 0.5871, 0.3291, 0.5862, 0.3289, 0.7256, 0.5398, 0.7206, 0.5353, 0.7963, 0.381, 0.8014, 0.3855, 0.5948, 0.2974, 0.5949, 0.3116, 0.5949, 0.3116, 0.5948, 0.2974, 0.4545, 0.1017, 0.454, 0.1456, 0.4419, 0.1514, 0.4422, 0.108, 0.5948, 0.2974, 0.6164, 0.2946, 0.6162, 0.3087, 0.5949, 0.3116, 0.7409, 0.5531, 0.7307, 0.5442, 0.8065, 0.3899, 0.8166, 0.3988, 0.5847, 0.326, 0.5861, 0.3261, 0.5853, 0.3288, 0.5836, 0.3285, 0.8166, 0.3988, 0.8065, 0.3899, 0.8154, 0.3718, 0.8255, 0.3807, 0.7306, 0.5741, 0.7204, 0.5652, 0.7307, 0.5442, 0.7409, 0.5531, 0.3935, 0.1747, 0.4177, 0.1631, 0.4177, 0.1631, 0.3935, 0.1747, 0.6108, 0.3913, 0.6101, 0.3762, 0.6101, 0.3762, 0.6108, 0.3913, 0.3935, 0.1747, 0.4177, 0.1631, 0.4177, 0.1631, 0.3935, 0.1747, 0.5804, 0.381, 0.5796, 0.3658, 0.5796, 0.3658, 0.5804, 0.381, 0.6098, 0.3686, 0.6101, 0.3762, 0.6101, 0.3762, 0.6098, 0.3686, 0.5081, 0.5626, 0.5081, 0.8151, 0.4771, 0.8151, 0.4771, 0.5626, 0.5949, 0.3259, 0.595, 0.3401, 0.595, 0.3401, 0.5949, 0.3259, 0.5792, 0.3582, 0.5796, 0.3658, 0.5796, 0.3658, 0.5792, 0.3582, 0.5949, 0.3259, 0.595, 0.3401, 0.595, 0.3401, 0.5949, 0.3259, 0.43, 0.1142, 0.4298, 0.1572, 0.4177, 0.1631, 0.4177, 0.1205, 0.5949, 0.3259, 0.6161, 0.3228, 0.6159, 0.337, 0.595, 0.3401, 0.5949, 0.3116, 0.6162, 0.3087, 0.6161, 0.3228, 0.5949, 0.3259, 0.4422, 0.108, 0.4419, 0.1514, 0.4298, 0.1572, 0.43, 0.1142, 0.5949, 0.3116, 0.5949, 0.3259, 0.5949, 0.3259, 0.5949, 0.3116, 0.5788, 0.3506, 0.5792, 0.3582, 0.5792, 0.3582, 0.5788, 0.3506, 0.5949, 0.3116, 0.5949, 0.3259, 0.5949, 0.3259, 0.5949, 0.3116, 0.5369, 0.5626, 0.5369, 0.8151, 0.5081, 0.8151, 0.5081, 0.5626, 0.6094, 0.3611, 0.6098, 0.3686, 0.6098, 0.3686, 0.6094, 0.3611, 0.7307, 0.5442, 0.7256, 0.5398, 0.8014, 0.3855, 0.8065, 0.3899, 0.5861, 0.3261, 0.5869, 0.3262, 0.5862, 0.3289, 0.5853, 0.3288, 0.8065, 0.3899, 0.8014, 0.3855, 0.8103, 0.3673, 0.8154, 0.3718, 0.7204, 0.5652, 0.7153, 0.5608, 0.7256, 0.5398, 0.7307, 0.5442, 0.4177, 0.1631, 0.4298, 0.1572, 0.4298, 0.1572, 0.4177, 0.1631, 0.6101, 0.3762, 0.6098, 0.3686, 0.6098, 0.3686, 0.6101, 0.3762, 0.4177, 0.1631, 0.4298, 0.1572, 0.4298, 0.1572, 0.4177, 0.1631, 0.5796, 0.3658, 0.5792, 0.3582, 0.5792, 0.3582, 0.5796, 0.3658, 0.5947, 0.2546, 0.6168, 0.2522, 0.6165, 0.2805, 0.5948, 0.2831, 0.4912, 0.08281, 0.4903, 0.1281, 0.4661, 0.1397, 0.4667, 0.09538, 0.5947, 0.2546, 0.5948, 0.2831, 0.5948, 0.2831, 0.5947, 0.2546, 0.5772, 0.3203, 0.578, 0.3355, 0.578, 0.3355, 0.5772, 0.3203, 0.5947, 0.2546, 0.5948, 0.2831, 0.5948, 0.2831, 0.5947, 0.2546, 0.6427, 0.5626, 0.6427, 0.8151, 0.591, 0.8151, 0.591, 0.5626, 0.6081, 0.3309, 0.6088, 0.346, 0.6088, 0.346, 0.6081, 0.3309, 0.5784, 0.3431, 0.578, 0.3355, 0.578, 0.3355, 0.5784, 0.3431, 0.454, 0.1456, 0.4661, 0.1397, 0.4661, 0.1397, 0.454, 0.1456, 0.6091, 0.3535, 0.6088, 0.346, 0.6088, 0.346, 0.6091, 0.3535, 0.454, 0.1456, 0.4661, 0.1397, 0.4661, 0.1397, 0.454, 0.1456, 0.7052, 0.5519, 0.7001, 0.5475, 0.7104, 0.5264, 0.7155, 0.5309, 0.7912, 0.3766, 0.7861, 0.3721, 0.795, 0.354, 0.8001, 0.3584, 0.5883, 0.3263, 0.589, 0.3264, 0.5888, 0.3294, 0.588, 0.3292, 0.7155, 0.5309, 0.7104, 0.5264, 0.7861, 0.3721, 0.7912, 0.3766, 0.7206, 0.5353, 0.7155, 0.5309, 0.7912, 0.3766, 0.7963, 0.381, 0.5876, 0.3263, 0.5883, 0.3263, 0.588, 0.3292, 0.5871, 0.3291, 0.7963, 0.381, 0.7912, 0.3766, 0.8001, 0.3584, 0.8052, 0.3629, 0.7102, 0.5563, 0.7052, 0.5519, 0.7155, 0.5309, 0.7206, 0.5353, 0.4419, 0.1514, 0.454, 0.1456, 0.454, 0.1456, 0.4419, 0.1514, 0.6094, 0.3611, 0.6091, 0.3535, 0.6091, 0.3535, 0.6094, 0.3611, 0.4419, 0.1514, 0.454, 0.1456, 0.454, 0.1456, 0.4419, 0.1514, 0.5788, 0.3506, 0.5784, 0.3431, 0.5784, 0.3431, 0.5788, 0.3506, 0.5948, 0.2831, 0.6165, 0.2805, 0.6164, 0.2946, 0.5948, 0.2974, 0.4667, 0.09538, 0.4661, 0.1397, 0.454, 0.1456, 0.4545, 0.1017, 0.5948, 0.2831, 0.5948, 0.2974, 0.5948, 0.2974, 0.5948, 0.2831, 0.578, 0.3355, 0.5784, 0.3431, 0.5784, 0.3431, 0.578, 0.3355, 0.5948, 0.2831, 0.5948, 0.2974, 0.5948, 0.2974, 0.5948, 0.2831, 0.591, 0.5626, 0.591, 0.8151, 0.5649, 0.8151, 0.5649, 0.5626, 0.6088, 0.346, 0.6091, 0.3535, 0.6091, 0.3535, 0.6088, 0.346])
me_cube.use_remesh_preserve_volume = False
me_cube.use_remesh_preserve_attributes = False
me_cube.use_mirror_vertex_groups = False
me_cube.update()

# ---- objects
ob_cube = bpy.data.objects.new('Cube', me_cube)

# ---- transforms, parenting, visibility, modifiers, constraints
ob_cube.location = (0.0, 0.0, 0.0)
ob_cube.scale = (1.0, 1.0, 0.7781)
ob_cube.lineart.crease_threshold = 0.0

# ---- collection membership
col_collection_1.objects.link(ob_cube)

# ---- scene / render settings (as saved in the file)
scene.frame_start = 1; scene.frame_end = 250; scene.frame_set(1)
scene.render.engine = 'BLENDER_EEVEE_NEXT'
scene.render.resolution_percentage = 50
scene.render.dither_intensity = 0.0
scene.cycles.use_denoising = False
scene.cycles.samples = 128
scene.cycles.sampling_pattern = 'TABULATED_SOBOL'
scene.cycles.light_sampling_threshold = 0.0
scene.cycles.use_adaptive_sampling = False
scene.cycles.use_light_tree = False
scene.cycles.blur_glossy = 0.0
scene.cycles.sample_clamp_indirect = 0.0
scene.view_settings.view_transform = 'Standard'
bpy.context.view_layer.update()

# ---- added for rendering (the .blend has no active camera and no usable light): camera, sun
cam_auto = bpy.data.cameras.new('AutoCamera')
cam_auto.lens = 50.0
cam_auto.sensor_width = 36.0
cam_auto.clip_end = 1000.0
ob_auto_camera = bpy.data.objects.new('AutoCamera', cam_auto)
scene.collection.objects.link(ob_auto_camera)
ob_auto_camera.location = (3.03141, -3.75256, 2.42847)
ob_auto_camera.rotation_euler = (1.09748, -7.21219e-08, 0.694738)
scene.camera = ob_auto_camera
light_auto_sun = bpy.data.lights.new('AutoSun', 'SUN')
light_auto_sun.energy = 3.0
light_auto_sun.angle = 0.0523599
ob_auto_sun = bpy.data.objects.new('AutoSun', light_auto_sun)
scene.collection.objects.link(ob_auto_sun)
ob_auto_sun.rotation_euler = (0.872665, 0.174533, 0.523599)
bpy.context.view_layer.update()
